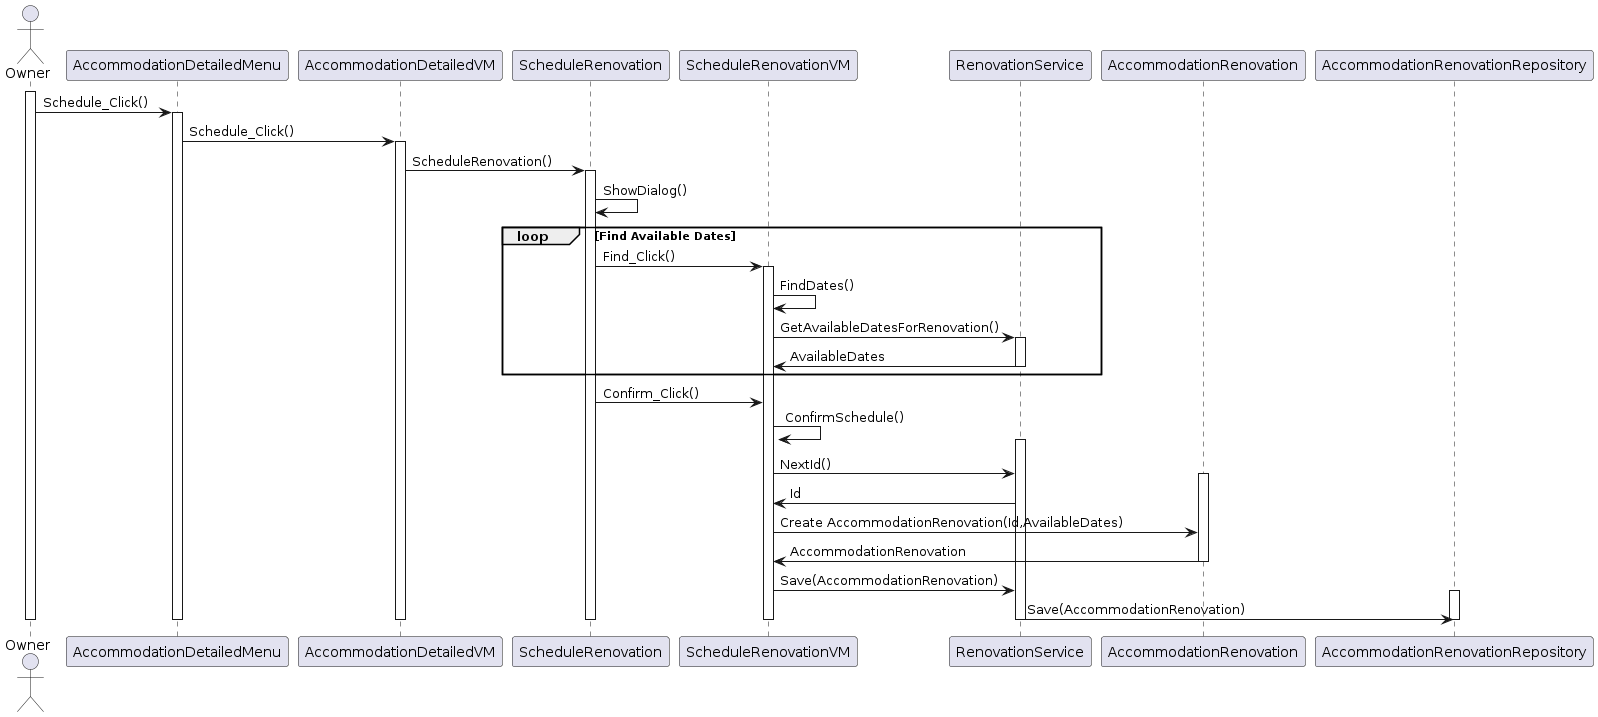

The diagram above was rendered by PlantUML. Its source (embedded in the PNG):
@startuml
actor Owner
participant "AccommodationDetailedMenu" as ADM
participant "AccommodationDetailedVM" as ADV
participant "ScheduleRenovation" as SR
participant "ScheduleRenovationVM" as SRVM
participant "RenovationService" as RS
participant "AccommodationRenovation" as AR
participant "AccommodationRenovationRepository" as ARR

activate Owner
Owner -> ADM: Schedule_Click()
activate ADM
ADM -> ADV: Schedule_Click()
activate ADV
ADV -> SR: ScheduleRenovation()
activate SR
SR -> SR: ShowDialog()
loop Find Available Dates
    SR -> SRVM: Find_Click()
    activate SRVM
    SRVM -> SRVM: FindDates()
    SRVM -> RS: GetAvailableDatesForRenovation()
    activate RS
    RS -> SRVM: AvailableDates
    deactivate RS
end

activate SRVM
SR -> SRVM: Confirm_Click()
SRVM -> SRVM: ConfirmSchedule()
activate RS
SRVM -> RS: NextId()   
activate AR
RS -> SRVM : Id
SRVM -> AR: Create AccommodationRenovation(Id,AvailableDates)  
AR -> SRVM: AccommodationRenovation
deactivate AR   
SRVM -> RS: Save(AccommodationRenovation)
activate ARR
RS -> ARR: Save(AccommodationRenovation)
deactivate ARR
deactivate SR
deactivate ADV
deactivate ADM
deactivate RS
deactivate SRVM
deactivate Owner
@enduml